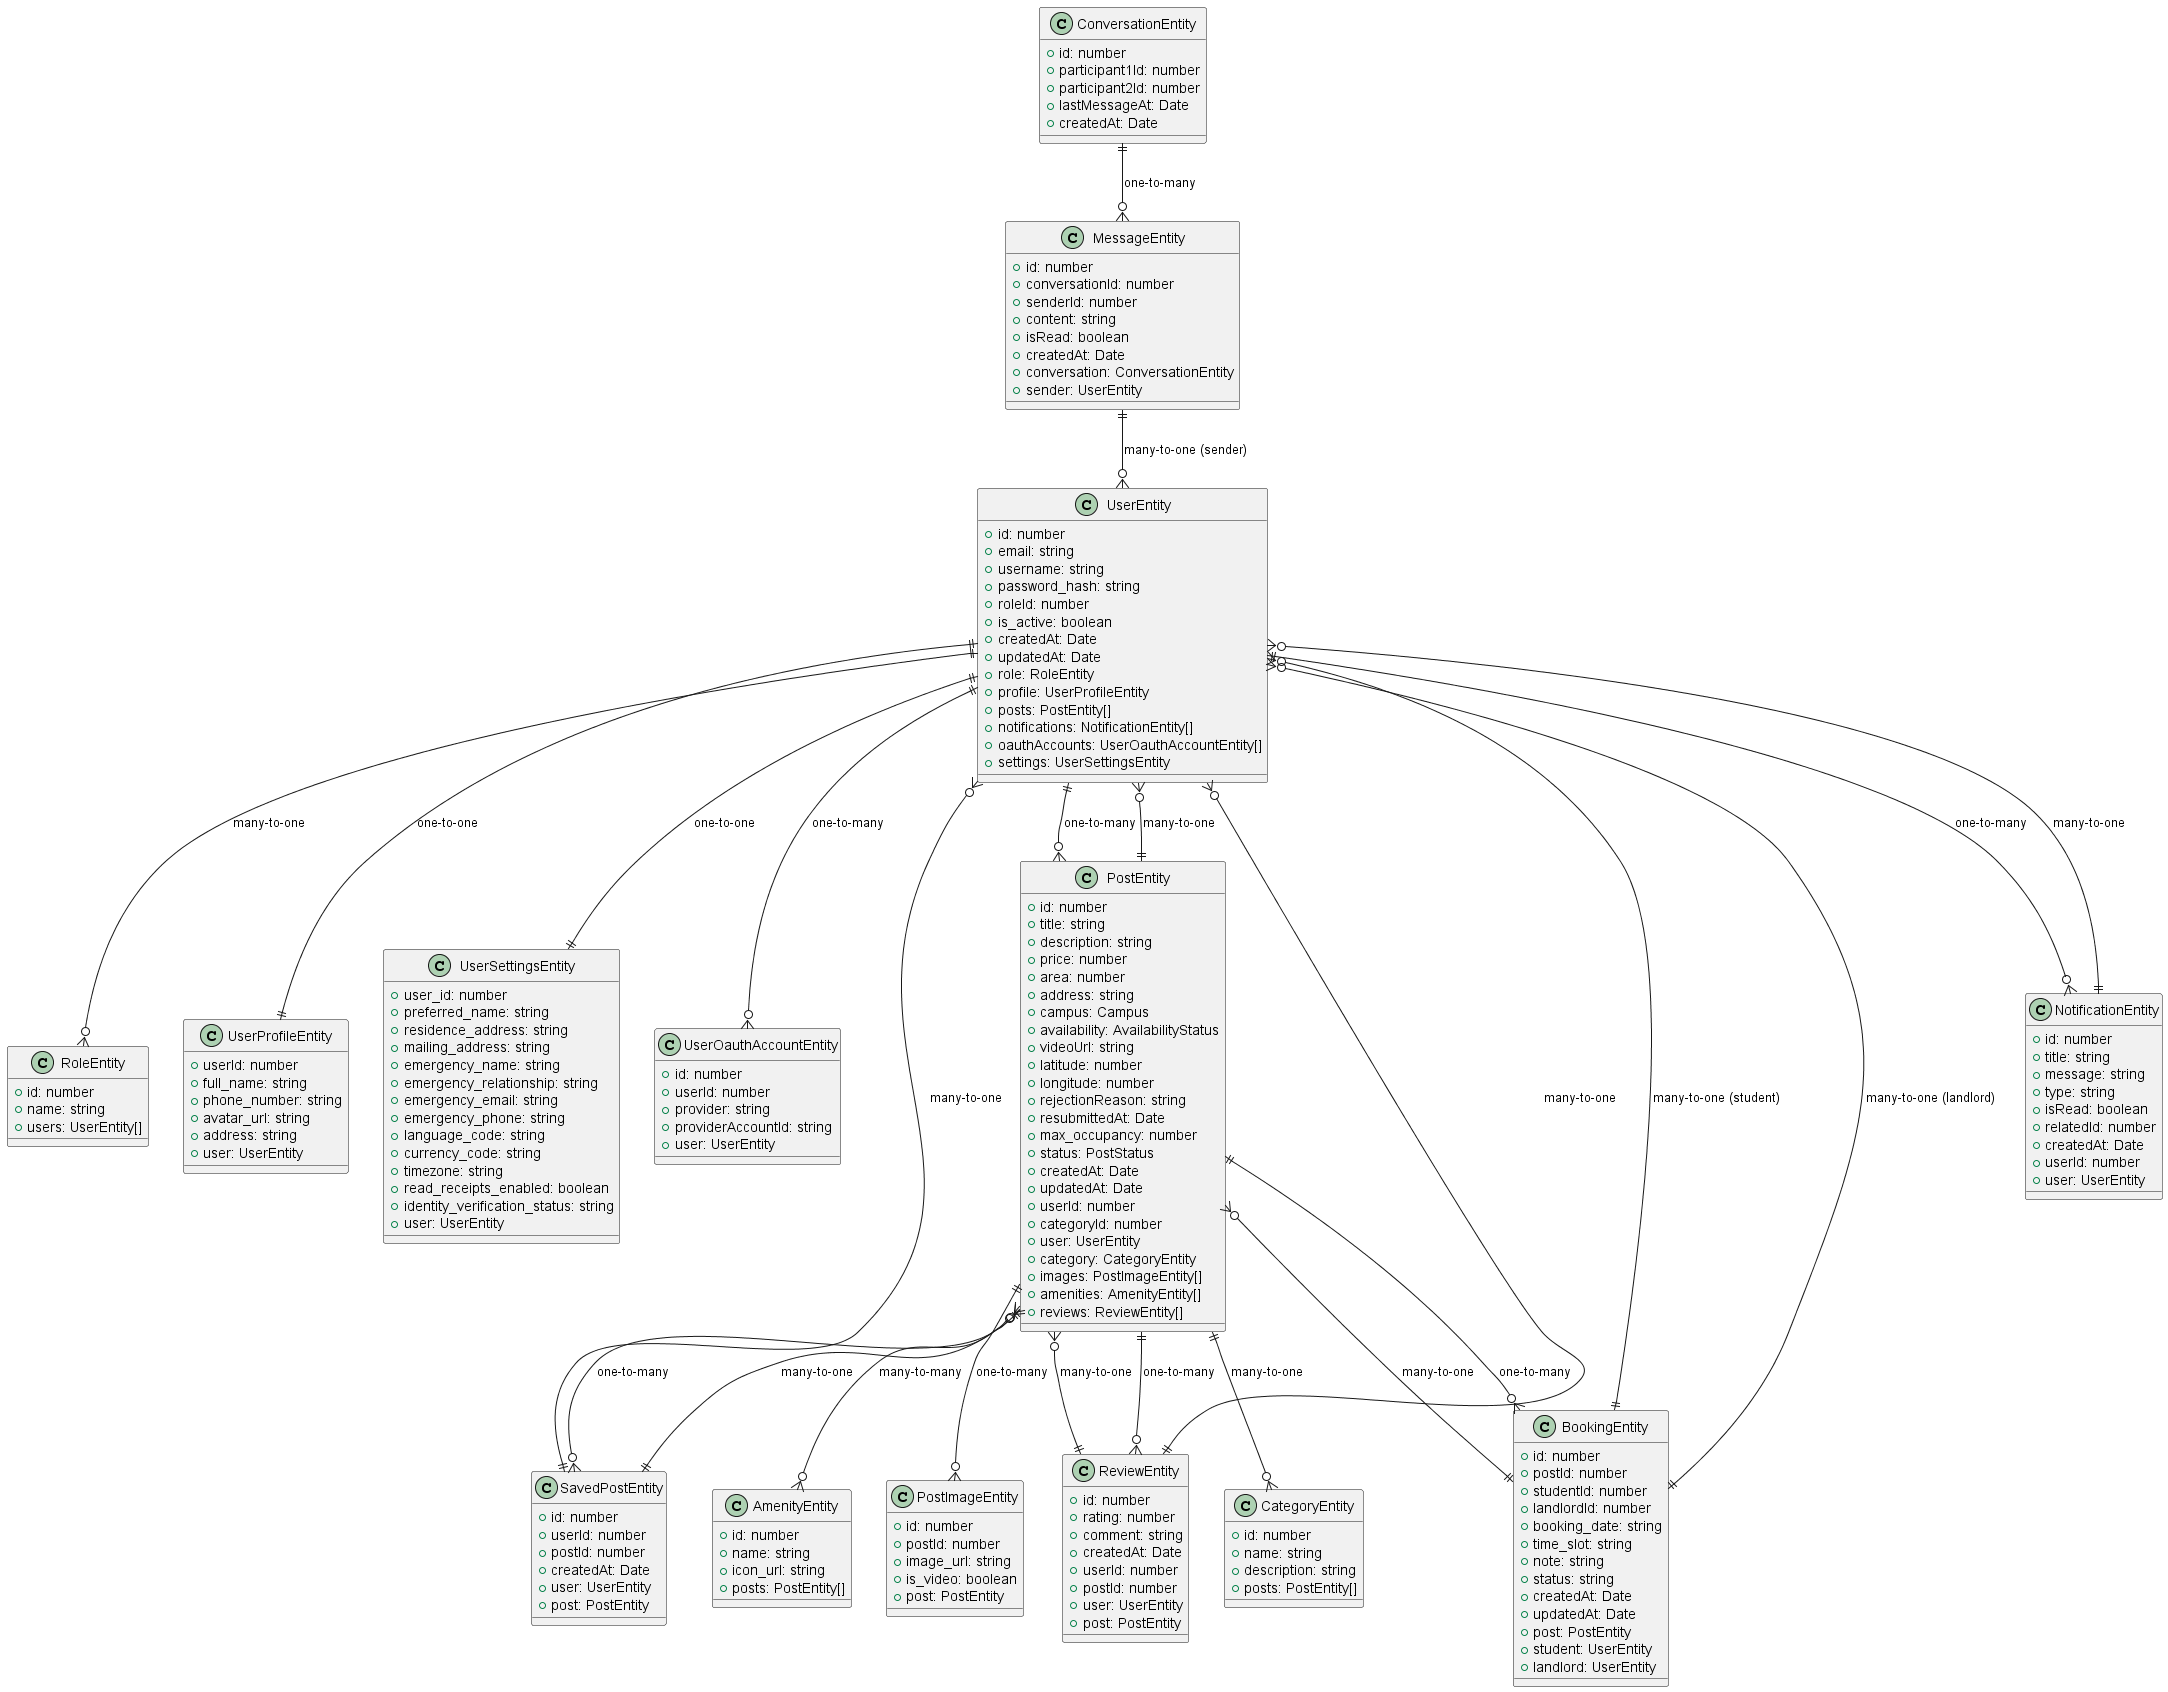

The diagram above was rendered by PlantUML. Its source (embedded in the PNG):
@startuml Class Diagram (All Entities)

' ======================== USER & AUTH ENTITIES ========================

class UserEntity {
  +id: number
  +email: string
  +username: string
  +password_hash: string
  +roleId: number
  +is_active: boolean
  +createdAt: Date
  +updatedAt: Date
  +role: RoleEntity
  +profile: UserProfileEntity
  +posts: PostEntity[]
  +notifications: NotificationEntity[]
  +oauthAccounts: UserOauthAccountEntity[]
  +settings: UserSettingsEntity
}

class RoleEntity {
  +id: number
  +name: string
  +users: UserEntity[]
}

class UserProfileEntity {
  +userId: number
  +full_name: string
  +phone_number: string
  +avatar_url: string
  +address: string
  +user: UserEntity
}

class UserSettingsEntity {
  +user_id: number
  +preferred_name: string
  +residence_address: string
  +mailing_address: string
  +emergency_name: string
  +emergency_relationship: string
  +emergency_email: string
  +emergency_phone: string
  +language_code: string
  +currency_code: string
  +timezone: string
  +read_receipts_enabled: boolean
  +identity_verification_status: string
  +user: UserEntity
}

class UserOauthAccountEntity {
  +id: number
  +userId: number
  +provider: string
  +providerAccountId: string
  +user: UserEntity
}

' ======================== POST ENTITIES ========================

class PostEntity {
  +id: number
  +title: string
  +description: string
  +price: number
  +area: number
  +address: string
  +campus: Campus
  +availability: AvailabilityStatus
  +videoUrl: string
  +latitude: number
  +longitude: number
  +rejectionReason: string
  +resubmittedAt: Date
  +max_occupancy: number
  +status: PostStatus
  +createdAt: Date
  +updatedAt: Date
  +userId: number
  +categoryId: number
  +user: UserEntity
  +category: CategoryEntity
  +images: PostImageEntity[]
  +amenities: AmenityEntity[]
  +reviews: ReviewEntity[]
}

class CategoryEntity {
  +id: number
  +name: string
  +description: string
  +posts: PostEntity[]
}

class AmenityEntity {
  +id: number
  +name: string
  +icon_url: string
  +posts: PostEntity[]
}

class PostImageEntity {
  +id: number
  +postId: number
  +image_url: string
  +is_video: boolean
  +post: PostEntity
}

class ReviewEntity {
  +id: number
  +rating: number
  +comment: string
  +createdAt: Date
  +userId: number
  +postId: number
  +user: UserEntity
  +post: PostEntity
}

class SavedPostEntity {
  +id: number
  +userId: number
  +postId: number
  +createdAt: Date
  +user: UserEntity
  +post: PostEntity
}

' ======================== BOOKING ENTITIES ========================

class BookingEntity {
  +id: number
  +postId: number
  +studentId: number
  +landlordId: number
  +booking_date: string
  +time_slot: string
  +note: string
  +status: string
  +createdAt: Date
  +updatedAt: Date
  +post: PostEntity
  +student: UserEntity
  +landlord: UserEntity
}

' ======================== NOTIFICATION ENTITIES ========================

class NotificationEntity {
  +id: number
  +title: string
  +message: string
  +type: string
  +isRead: boolean
  +relatedId: number
  +createdAt: Date
  +userId: number
  +user: UserEntity
}

' ======================== CHAT ENTITIES ========================

class ConversationEntity {
  +id: number
  +participant1Id: number
  +participant2Id: number
  +lastMessageAt: Date
  +createdAt: Date
}

class MessageEntity {
  +id: number
  +conversationId: number
  +senderId: number
  +content: string
  +isRead: boolean
  +createdAt: Date
  +conversation: ConversationEntity
  +sender: UserEntity
}

' ======================== RELATIONSHIPS ========================

' User relationships
UserEntity ||--o{ RoleEntity : "many-to-one"
UserEntity ||--|| UserProfileEntity : "one-to-one"
UserEntity ||--o{ PostEntity : "one-to-many"
UserEntity ||--o{ NotificationEntity : "one-to-many"
UserEntity ||--|| UserSettingsEntity : "one-to-one"
UserEntity ||--o{ UserOauthAccountEntity : "one-to-many"

' Post relationships
PostEntity ||--o{ CategoryEntity : "many-to-one"
PostEntity ||--o{ UserEntity : "many-to-one"
PostEntity ||--o{ PostImageEntity : "one-to-many"
PostEntity }o--o{ AmenityEntity : "many-to-many"
PostEntity ||--o{ ReviewEntity : "one-to-many"
PostEntity ||--o{ SavedPostEntity : "one-to-many"
PostEntity ||--o{ BookingEntity : "one-to-many"

' Review relationships
ReviewEntity ||--o{ UserEntity : "many-to-one"
ReviewEntity ||--o{ PostEntity : "many-to-one"

' Booking relationships
BookingEntity ||--o{ PostEntity : "many-to-one"
BookingEntity ||--o{ UserEntity : "many-to-one (student)"
BookingEntity ||--o{ UserEntity : "many-to-one (landlord)"

' Saved post relationships
SavedPostEntity ||--o{ UserEntity : "many-to-one"
SavedPostEntity ||--o{ PostEntity : "many-to-one"

' Notification relationships
NotificationEntity ||--o{ UserEntity : "many-to-one"

' Chat relationships
ConversationEntity ||--o{ MessageEntity : "one-to-many"
MessageEntity ||--o{ UserEntity : "many-to-one (sender)"

@enduml